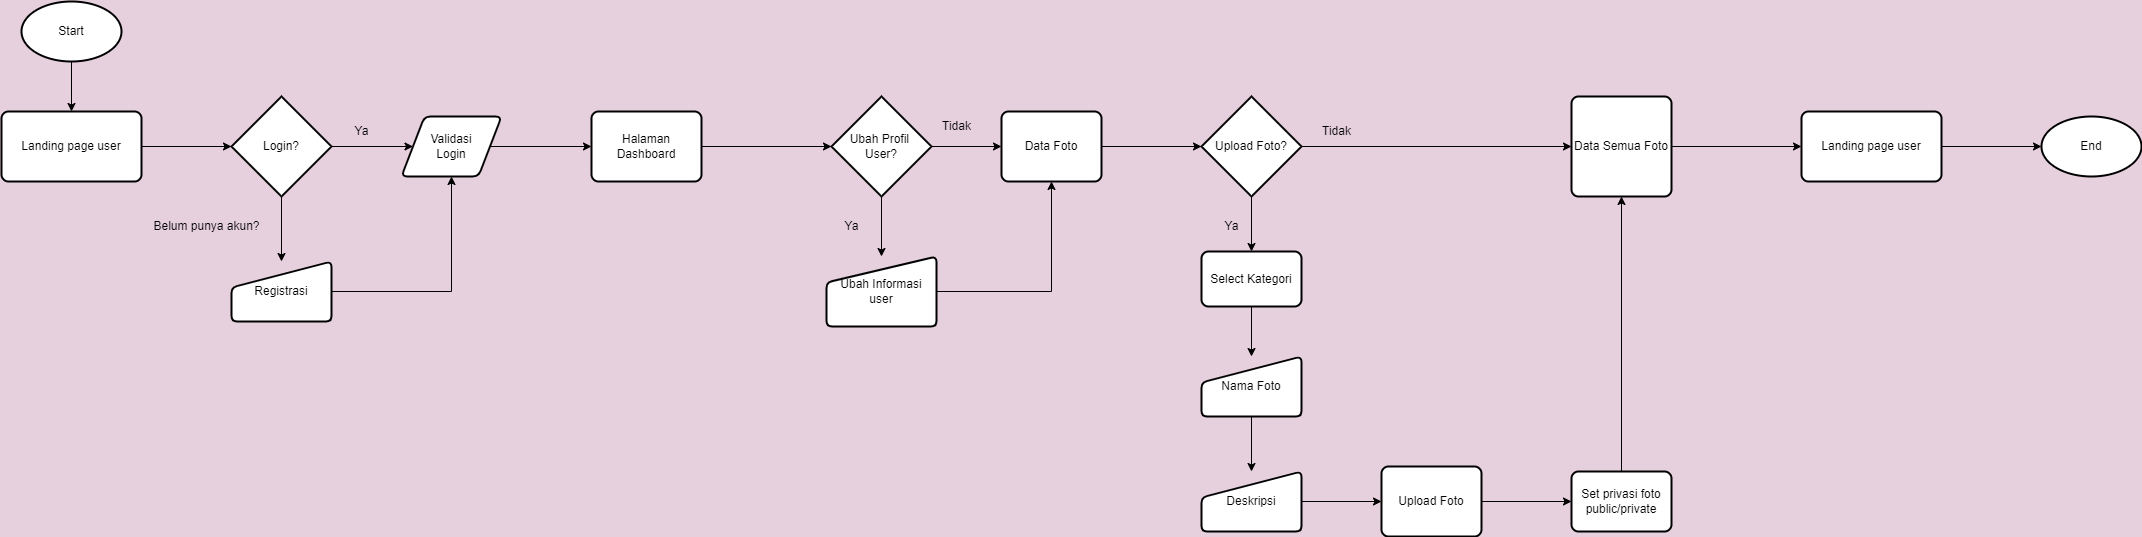

The diagram above was exported from draw.io. Its source (the exported page's mxGraphModel, read from the mxfile embedded in the PNG):
<mxGraphModel dx="852" dy="524" grid="1" gridSize="10" guides="1" tooltips="1" connect="1" arrows="1" fold="1" page="1" pageScale="1" pageWidth="1100" pageHeight="850" background="#E6D0DE" math="0" shadow="0">
  <root>
    <mxCell id="0" />
    <mxCell id="1" parent="0" />
    <mxCell id="YdT7rfa9y9162CS3fboK-6" value="" style="edgeStyle=orthogonalEdgeStyle;rounded=0;orthogonalLoop=1;jettySize=auto;html=1;" edge="1" parent="1" source="qtLv3QuUvz23ssuSqUiO-234" target="YdT7rfa9y9162CS3fboK-1">
      <mxGeometry relative="1" as="geometry" />
    </mxCell>
    <mxCell id="qtLv3QuUvz23ssuSqUiO-234" value="Start" style="strokeWidth=2;html=1;shape=mxgraph.flowchart.start_1;whiteSpace=wrap;" parent="1" vertex="1">
      <mxGeometry x="40" y="40" width="100" height="60" as="geometry" />
    </mxCell>
    <mxCell id="YdT7rfa9y9162CS3fboK-7" value="" style="edgeStyle=orthogonalEdgeStyle;rounded=0;orthogonalLoop=1;jettySize=auto;html=1;" edge="1" parent="1" source="YdT7rfa9y9162CS3fboK-1" target="YdT7rfa9y9162CS3fboK-2">
      <mxGeometry relative="1" as="geometry" />
    </mxCell>
    <mxCell id="YdT7rfa9y9162CS3fboK-1" value="Landing page user" style="rounded=1;whiteSpace=wrap;html=1;absoluteArcSize=1;arcSize=14;strokeWidth=2;" vertex="1" parent="1">
      <mxGeometry x="20" y="150" width="140" height="70" as="geometry" />
    </mxCell>
    <mxCell id="YdT7rfa9y9162CS3fboK-12" value="" style="edgeStyle=orthogonalEdgeStyle;rounded=0;orthogonalLoop=1;jettySize=auto;html=1;" edge="1" parent="1" source="YdT7rfa9y9162CS3fboK-2" target="YdT7rfa9y9162CS3fboK-11">
      <mxGeometry relative="1" as="geometry" />
    </mxCell>
    <mxCell id="YdT7rfa9y9162CS3fboK-34" value="" style="edgeStyle=orthogonalEdgeStyle;rounded=0;orthogonalLoop=1;jettySize=auto;html=1;" edge="1" parent="1" source="YdT7rfa9y9162CS3fboK-2" target="YdT7rfa9y9162CS3fboK-33">
      <mxGeometry relative="1" as="geometry" />
    </mxCell>
    <mxCell id="YdT7rfa9y9162CS3fboK-2" value="Login?" style="strokeWidth=2;html=1;shape=mxgraph.flowchart.decision;whiteSpace=wrap;" vertex="1" parent="1">
      <mxGeometry x="250" y="135" width="100" height="100" as="geometry" />
    </mxCell>
    <mxCell id="YdT7rfa9y9162CS3fboK-5" value="Belum punya akun?" style="text;html=1;resizable=0;autosize=1;align=center;verticalAlign=middle;points=[];fillColor=none;strokeColor=none;rounded=0;" vertex="1" parent="1">
      <mxGeometry x="160" y="250" width="130" height="30" as="geometry" />
    </mxCell>
    <mxCell id="YdT7rfa9y9162CS3fboK-17" style="edgeStyle=orthogonalEdgeStyle;rounded=0;orthogonalLoop=1;jettySize=auto;html=1;" edge="1" parent="1" source="YdT7rfa9y9162CS3fboK-10" target="YdT7rfa9y9162CS3fboK-16">
      <mxGeometry relative="1" as="geometry" />
    </mxCell>
    <mxCell id="YdT7rfa9y9162CS3fboK-10" value="Halaman Dashboard" style="rounded=1;whiteSpace=wrap;html=1;absoluteArcSize=1;arcSize=14;strokeWidth=2;" vertex="1" parent="1">
      <mxGeometry x="610" y="150" width="110" height="70" as="geometry" />
    </mxCell>
    <mxCell id="YdT7rfa9y9162CS3fboK-15" value="" style="edgeStyle=orthogonalEdgeStyle;rounded=0;orthogonalLoop=1;jettySize=auto;html=1;" edge="1" parent="1" source="YdT7rfa9y9162CS3fboK-11" target="YdT7rfa9y9162CS3fboK-10">
      <mxGeometry relative="1" as="geometry" />
    </mxCell>
    <mxCell id="YdT7rfa9y9162CS3fboK-11" value="Validasi &lt;br&gt;Login" style="shape=parallelogram;html=1;strokeWidth=2;perimeter=parallelogramPerimeter;whiteSpace=wrap;rounded=1;arcSize=12;size=0.23;" vertex="1" parent="1">
      <mxGeometry x="420" y="155" width="100" height="60" as="geometry" />
    </mxCell>
    <mxCell id="YdT7rfa9y9162CS3fboK-14" value="Ya" style="text;html=1;resizable=0;autosize=1;align=center;verticalAlign=middle;points=[];fillColor=none;strokeColor=none;rounded=0;" vertex="1" parent="1">
      <mxGeometry x="360" y="155" width="40" height="30" as="geometry" />
    </mxCell>
    <mxCell id="YdT7rfa9y9162CS3fboK-29" value="" style="edgeStyle=orthogonalEdgeStyle;rounded=0;orthogonalLoop=1;jettySize=auto;html=1;" edge="1" parent="1" source="YdT7rfa9y9162CS3fboK-16" target="YdT7rfa9y9162CS3fboK-20">
      <mxGeometry relative="1" as="geometry" />
    </mxCell>
    <mxCell id="YdT7rfa9y9162CS3fboK-37" value="" style="edgeStyle=orthogonalEdgeStyle;rounded=0;orthogonalLoop=1;jettySize=auto;html=1;" edge="1" parent="1" source="YdT7rfa9y9162CS3fboK-16" target="YdT7rfa9y9162CS3fboK-36">
      <mxGeometry relative="1" as="geometry" />
    </mxCell>
    <mxCell id="YdT7rfa9y9162CS3fboK-16" value="Ubah Profil&amp;nbsp;&lt;br&gt;User?" style="strokeWidth=2;html=1;shape=mxgraph.flowchart.decision;whiteSpace=wrap;" vertex="1" parent="1">
      <mxGeometry x="850" y="135" width="100" height="100" as="geometry" />
    </mxCell>
    <mxCell id="YdT7rfa9y9162CS3fboK-39" style="edgeStyle=orthogonalEdgeStyle;rounded=0;orthogonalLoop=1;jettySize=auto;html=1;" edge="1" parent="1" source="YdT7rfa9y9162CS3fboK-20" target="YdT7rfa9y9162CS3fboK-27">
      <mxGeometry relative="1" as="geometry" />
    </mxCell>
    <mxCell id="YdT7rfa9y9162CS3fboK-20" value="Data Foto" style="rounded=1;whiteSpace=wrap;html=1;absoluteArcSize=1;arcSize=14;strokeWidth=2;" vertex="1" parent="1">
      <mxGeometry x="1020" y="150" width="100" height="70" as="geometry" />
    </mxCell>
    <mxCell id="YdT7rfa9y9162CS3fboK-25" value="Ya" style="text;html=1;resizable=0;autosize=1;align=center;verticalAlign=middle;points=[];fillColor=none;strokeColor=none;rounded=0;" vertex="1" parent="1">
      <mxGeometry x="850" y="250" width="40" height="30" as="geometry" />
    </mxCell>
    <mxCell id="YdT7rfa9y9162CS3fboK-45" value="" style="edgeStyle=orthogonalEdgeStyle;rounded=0;orthogonalLoop=1;jettySize=auto;html=1;" edge="1" parent="1" source="YdT7rfa9y9162CS3fboK-27" target="YdT7rfa9y9162CS3fboK-40">
      <mxGeometry relative="1" as="geometry" />
    </mxCell>
    <mxCell id="YdT7rfa9y9162CS3fboK-52" style="edgeStyle=orthogonalEdgeStyle;rounded=0;orthogonalLoop=1;jettySize=auto;html=1;" edge="1" parent="1" source="YdT7rfa9y9162CS3fboK-27" target="YdT7rfa9y9162CS3fboK-50">
      <mxGeometry relative="1" as="geometry" />
    </mxCell>
    <mxCell id="YdT7rfa9y9162CS3fboK-27" value="Upload Foto?" style="strokeWidth=2;html=1;shape=mxgraph.flowchart.decision;whiteSpace=wrap;" vertex="1" parent="1">
      <mxGeometry x="1220" y="135" width="100" height="100" as="geometry" />
    </mxCell>
    <mxCell id="YdT7rfa9y9162CS3fboK-35" style="edgeStyle=orthogonalEdgeStyle;rounded=0;orthogonalLoop=1;jettySize=auto;html=1;entryX=0.5;entryY=1;entryDx=0;entryDy=0;" edge="1" parent="1" source="YdT7rfa9y9162CS3fboK-33" target="YdT7rfa9y9162CS3fboK-11">
      <mxGeometry relative="1" as="geometry" />
    </mxCell>
    <mxCell id="YdT7rfa9y9162CS3fboK-33" value="Registrasi" style="html=1;strokeWidth=2;shape=manualInput;whiteSpace=wrap;rounded=1;size=26;arcSize=11;" vertex="1" parent="1">
      <mxGeometry x="250" y="300" width="100" height="60" as="geometry" />
    </mxCell>
    <mxCell id="YdT7rfa9y9162CS3fboK-38" style="edgeStyle=orthogonalEdgeStyle;rounded=0;orthogonalLoop=1;jettySize=auto;html=1;" edge="1" parent="1" source="YdT7rfa9y9162CS3fboK-36" target="YdT7rfa9y9162CS3fboK-20">
      <mxGeometry relative="1" as="geometry" />
    </mxCell>
    <mxCell id="YdT7rfa9y9162CS3fboK-36" value="Ubah Informasi user" style="html=1;strokeWidth=2;shape=manualInput;whiteSpace=wrap;rounded=1;size=26;arcSize=11;" vertex="1" parent="1">
      <mxGeometry x="845" y="295" width="110" height="70" as="geometry" />
    </mxCell>
    <mxCell id="YdT7rfa9y9162CS3fboK-46" value="" style="edgeStyle=orthogonalEdgeStyle;rounded=0;orthogonalLoop=1;jettySize=auto;html=1;" edge="1" parent="1" source="YdT7rfa9y9162CS3fboK-40" target="YdT7rfa9y9162CS3fboK-41">
      <mxGeometry relative="1" as="geometry" />
    </mxCell>
    <mxCell id="YdT7rfa9y9162CS3fboK-40" value="Select Kategori" style="rounded=1;whiteSpace=wrap;html=1;absoluteArcSize=1;arcSize=14;strokeWidth=2;" vertex="1" parent="1">
      <mxGeometry x="1220" y="290" width="100" height="55" as="geometry" />
    </mxCell>
    <mxCell id="YdT7rfa9y9162CS3fboK-47" value="" style="edgeStyle=orthogonalEdgeStyle;rounded=0;orthogonalLoop=1;jettySize=auto;html=1;" edge="1" parent="1" source="YdT7rfa9y9162CS3fboK-41" target="YdT7rfa9y9162CS3fboK-42">
      <mxGeometry relative="1" as="geometry" />
    </mxCell>
    <mxCell id="YdT7rfa9y9162CS3fboK-41" value="Nama Foto" style="html=1;strokeWidth=2;shape=manualInput;whiteSpace=wrap;rounded=1;size=26;arcSize=11;" vertex="1" parent="1">
      <mxGeometry x="1220" y="395" width="100" height="60" as="geometry" />
    </mxCell>
    <mxCell id="YdT7rfa9y9162CS3fboK-48" value="" style="edgeStyle=orthogonalEdgeStyle;rounded=0;orthogonalLoop=1;jettySize=auto;html=1;" edge="1" parent="1" source="YdT7rfa9y9162CS3fboK-42" target="YdT7rfa9y9162CS3fboK-43">
      <mxGeometry relative="1" as="geometry" />
    </mxCell>
    <mxCell id="YdT7rfa9y9162CS3fboK-42" value="Deskripsi" style="html=1;strokeWidth=2;shape=manualInput;whiteSpace=wrap;rounded=1;size=26;arcSize=11;" vertex="1" parent="1">
      <mxGeometry x="1220" y="510" width="100" height="60" as="geometry" />
    </mxCell>
    <mxCell id="YdT7rfa9y9162CS3fboK-49" value="" style="edgeStyle=orthogonalEdgeStyle;rounded=0;orthogonalLoop=1;jettySize=auto;html=1;" edge="1" parent="1" source="YdT7rfa9y9162CS3fboK-43" target="YdT7rfa9y9162CS3fboK-44">
      <mxGeometry relative="1" as="geometry" />
    </mxCell>
    <mxCell id="YdT7rfa9y9162CS3fboK-43" value="Upload Foto" style="rounded=1;whiteSpace=wrap;html=1;absoluteArcSize=1;arcSize=14;strokeWidth=2;" vertex="1" parent="1">
      <mxGeometry x="1400" y="505" width="100" height="70" as="geometry" />
    </mxCell>
    <mxCell id="YdT7rfa9y9162CS3fboK-53" style="edgeStyle=orthogonalEdgeStyle;rounded=0;orthogonalLoop=1;jettySize=auto;html=1;entryX=0.5;entryY=1;entryDx=0;entryDy=0;" edge="1" parent="1" source="YdT7rfa9y9162CS3fboK-44" target="YdT7rfa9y9162CS3fboK-50">
      <mxGeometry relative="1" as="geometry" />
    </mxCell>
    <mxCell id="YdT7rfa9y9162CS3fboK-44" value="Set privasi foto&lt;br&gt;public/private" style="rounded=1;whiteSpace=wrap;html=1;absoluteArcSize=1;arcSize=14;strokeWidth=2;" vertex="1" parent="1">
      <mxGeometry x="1590" y="510" width="100" height="60" as="geometry" />
    </mxCell>
    <mxCell id="YdT7rfa9y9162CS3fboK-57" style="edgeStyle=orthogonalEdgeStyle;rounded=0;orthogonalLoop=1;jettySize=auto;html=1;entryX=0;entryY=0.5;entryDx=0;entryDy=0;" edge="1" parent="1" source="YdT7rfa9y9162CS3fboK-50" target="YdT7rfa9y9162CS3fboK-56">
      <mxGeometry relative="1" as="geometry" />
    </mxCell>
    <mxCell id="YdT7rfa9y9162CS3fboK-50" value="Data Semua Foto" style="rounded=1;whiteSpace=wrap;html=1;absoluteArcSize=1;arcSize=14;strokeWidth=2;" vertex="1" parent="1">
      <mxGeometry x="1590" y="135" width="100" height="100" as="geometry" />
    </mxCell>
    <mxCell id="YdT7rfa9y9162CS3fboK-54" value="Ya" style="text;html=1;resizable=0;autosize=1;align=center;verticalAlign=middle;points=[];fillColor=none;strokeColor=none;rounded=0;" vertex="1" parent="1">
      <mxGeometry x="1230" y="250" width="40" height="30" as="geometry" />
    </mxCell>
    <mxCell id="YdT7rfa9y9162CS3fboK-55" value="Tidak" style="text;html=1;resizable=0;autosize=1;align=center;verticalAlign=middle;points=[];fillColor=none;strokeColor=none;rounded=0;" vertex="1" parent="1">
      <mxGeometry x="1330" y="155" width="50" height="30" as="geometry" />
    </mxCell>
    <mxCell id="YdT7rfa9y9162CS3fboK-59" value="" style="edgeStyle=orthogonalEdgeStyle;rounded=0;orthogonalLoop=1;jettySize=auto;html=1;" edge="1" parent="1" source="YdT7rfa9y9162CS3fboK-56" target="YdT7rfa9y9162CS3fboK-58">
      <mxGeometry relative="1" as="geometry" />
    </mxCell>
    <mxCell id="YdT7rfa9y9162CS3fboK-56" value="Landing page user" style="rounded=1;whiteSpace=wrap;html=1;absoluteArcSize=1;arcSize=14;strokeWidth=2;" vertex="1" parent="1">
      <mxGeometry x="1820" y="150" width="140" height="70" as="geometry" />
    </mxCell>
    <mxCell id="YdT7rfa9y9162CS3fboK-58" value="End" style="strokeWidth=2;html=1;shape=mxgraph.flowchart.start_1;whiteSpace=wrap;" vertex="1" parent="1">
      <mxGeometry x="2060" y="155" width="100" height="60" as="geometry" />
    </mxCell>
    <mxCell id="YdT7rfa9y9162CS3fboK-60" value="Tidak" style="text;html=1;resizable=0;autosize=1;align=center;verticalAlign=middle;points=[];fillColor=none;strokeColor=none;rounded=0;" vertex="1" parent="1">
      <mxGeometry x="950" y="150" width="50" height="30" as="geometry" />
    </mxCell>
  </root>
</mxGraphModel>